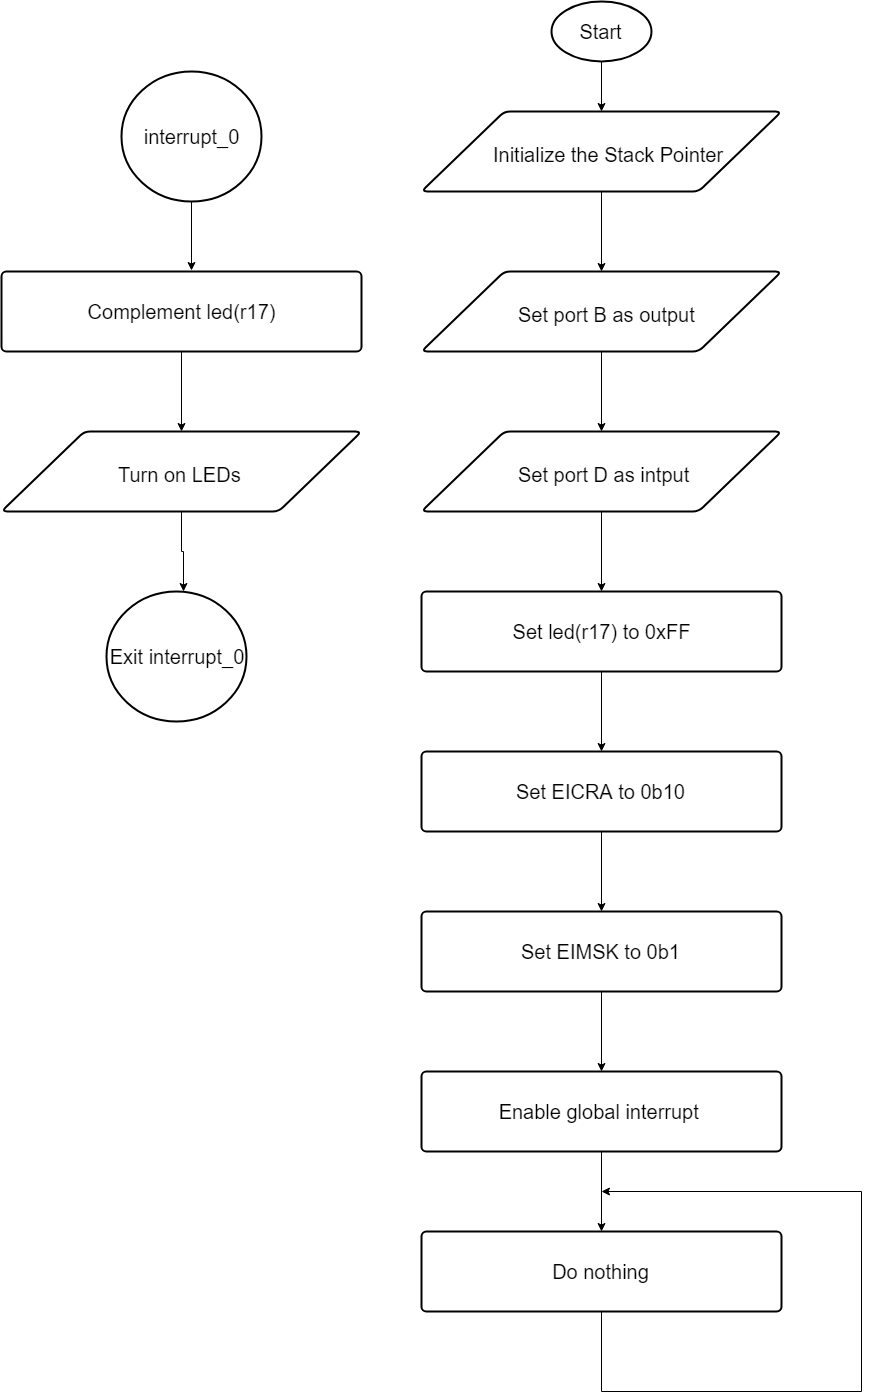

The diagram above was exported from draw.io. Its source (the exported page's mxGraphModel, read from the mxfile embedded in the PNG):
<mxGraphModel dx="2276" dy="764" grid="1" gridSize="10" guides="1" tooltips="1" connect="1" arrows="1" fold="1" page="1" pageScale="1" pageWidth="850" pageHeight="1100" background="#ffffff" math="0" shadow="0">
  <root>
    <mxCell id="0" />
    <mxCell id="1" parent="0" />
    <mxCell id="2" style="edgeStyle=orthogonalEdgeStyle;rounded=0;html=1;entryX=0.5;entryY=0;jettySize=auto;orthogonalLoop=1;" edge="1" source="3" target="5" parent="1">
      <mxGeometry relative="1" as="geometry" />
    </mxCell>
    <mxCell id="3" value="&lt;font style=&quot;font-size: 20px&quot;&gt;Start&lt;/font&gt;" style="strokeWidth=2;html=1;shape=mxgraph.flowchart.start_1;whiteSpace=wrap;" vertex="1" parent="1">
      <mxGeometry x="370" y="10" width="100" height="60" as="geometry" />
    </mxCell>
    <mxCell id="4" style="edgeStyle=orthogonalEdgeStyle;rounded=0;html=1;entryX=0.5;entryY=0;jettySize=auto;orthogonalLoop=1;" edge="1" source="5" target="7" parent="1">
      <mxGeometry relative="1" as="geometry" />
    </mxCell>
    <mxCell id="5" value="" style="verticalLabelPosition=bottom;verticalAlign=top;html=1;strokeWidth=2;shape=parallelogram;perimeter=parallelogramPerimeter;whiteSpace=wrap;rounded=1;arcSize=12;size=0.23;" vertex="1" parent="1">
      <mxGeometry x="240" y="120" width="360" height="80" as="geometry" />
    </mxCell>
    <mxCell id="6" value="&lt;font style=&quot;font-size: 20px&quot;&gt;Initialize the Stack Pointer&lt;/font&gt;" style="text;html=1;" vertex="1" parent="1">
      <mxGeometry x="310" y="145" width="230" height="30" as="geometry" />
    </mxCell>
    <mxCell id="11" style="edgeStyle=orthogonalEdgeStyle;rounded=0;html=1;entryX=0.5;entryY=0;jettySize=auto;orthogonalLoop=1;" edge="1" parent="1" source="7" target="9">
      <mxGeometry relative="1" as="geometry" />
    </mxCell>
    <mxCell id="7" value="" style="verticalLabelPosition=bottom;verticalAlign=top;html=1;strokeWidth=2;shape=parallelogram;perimeter=parallelogramPerimeter;whiteSpace=wrap;rounded=1;arcSize=12;size=0.23;" vertex="1" parent="1">
      <mxGeometry x="240" y="280" width="360" height="80" as="geometry" />
    </mxCell>
    <mxCell id="8" value="&lt;font style=&quot;font-size: 20px&quot;&gt;Set port B as output&lt;/font&gt;" style="text;html=1;" vertex="1" parent="1">
      <mxGeometry x="335" y="305" width="180" height="30" as="geometry" />
    </mxCell>
    <mxCell id="19" style="edgeStyle=orthogonalEdgeStyle;rounded=0;html=1;jettySize=auto;orthogonalLoop=1;" edge="1" parent="1" source="9" target="12">
      <mxGeometry relative="1" as="geometry" />
    </mxCell>
    <mxCell id="9" value="" style="verticalLabelPosition=bottom;verticalAlign=top;html=1;strokeWidth=2;shape=parallelogram;perimeter=parallelogramPerimeter;whiteSpace=wrap;rounded=1;arcSize=12;size=0.23;" vertex="1" parent="1">
      <mxGeometry x="240" y="440" width="360" height="80" as="geometry" />
    </mxCell>
    <mxCell id="10" value="&lt;font style=&quot;font-size: 20px&quot;&gt;Set port D as intput&lt;/font&gt;" style="text;html=1;" vertex="1" parent="1">
      <mxGeometry x="335" y="465" width="180" height="30" as="geometry" />
    </mxCell>
    <mxCell id="20" style="edgeStyle=orthogonalEdgeStyle;rounded=0;html=1;entryX=0.5;entryY=0;entryPerimeter=0;jettySize=auto;orthogonalLoop=1;" edge="1" parent="1" source="12" target="13">
      <mxGeometry relative="1" as="geometry" />
    </mxCell>
    <mxCell id="12" value="&lt;font style=&quot;font-size: 20px&quot;&gt;Set led(r17) to 0xFF&lt;/font&gt;" style="strokeWidth=2;html=1;shape=mxgraph.flowchart.process;whiteSpace=wrap;" vertex="1" parent="1">
      <mxGeometry x="240" y="600" width="360" height="80" as="geometry" />
    </mxCell>
    <mxCell id="21" style="edgeStyle=orthogonalEdgeStyle;rounded=0;html=1;jettySize=auto;orthogonalLoop=1;" edge="1" parent="1" source="13" target="14">
      <mxGeometry relative="1" as="geometry" />
    </mxCell>
    <mxCell id="13" value="&lt;font style=&quot;font-size: 20px&quot;&gt;Set&amp;nbsp;EICRA to 0b10&lt;/font&gt;" style="strokeWidth=2;html=1;shape=mxgraph.flowchart.process;whiteSpace=wrap;" vertex="1" parent="1">
      <mxGeometry x="240" y="760" width="360" height="80" as="geometry" />
    </mxCell>
    <mxCell id="22" style="edgeStyle=orthogonalEdgeStyle;rounded=0;html=1;jettySize=auto;orthogonalLoop=1;" edge="1" parent="1" source="14" target="15">
      <mxGeometry relative="1" as="geometry" />
    </mxCell>
    <mxCell id="14" value="&lt;font style=&quot;font-size: 20px&quot;&gt;Set&amp;nbsp;EIMSK to 0b1&lt;/font&gt;" style="strokeWidth=2;html=1;shape=mxgraph.flowchart.process;whiteSpace=wrap;" vertex="1" parent="1">
      <mxGeometry x="240" y="920" width="360" height="80" as="geometry" />
    </mxCell>
    <mxCell id="23" style="edgeStyle=orthogonalEdgeStyle;rounded=0;html=1;jettySize=auto;orthogonalLoop=1;" edge="1" parent="1" source="15" target="18">
      <mxGeometry relative="1" as="geometry" />
    </mxCell>
    <mxCell id="15" value="&lt;font style=&quot;font-size: 20px&quot;&gt;Enable global interrupt&amp;nbsp;&lt;/font&gt;" style="strokeWidth=2;html=1;shape=mxgraph.flowchart.process;whiteSpace=wrap;" vertex="1" parent="1">
      <mxGeometry x="240" y="1080" width="360" height="80" as="geometry" />
    </mxCell>
    <mxCell id="24" style="edgeStyle=orthogonalEdgeStyle;rounded=0;html=1;jettySize=auto;orthogonalLoop=1;" edge="1" parent="1" source="18">
      <mxGeometry relative="1" as="geometry">
        <mxPoint x="420" y="1200" as="targetPoint" />
        <Array as="points">
          <mxPoint x="420" y="1400" />
          <mxPoint x="680" y="1400" />
          <mxPoint x="680" y="1200" />
        </Array>
      </mxGeometry>
    </mxCell>
    <mxCell id="18" value="&lt;font style=&quot;font-size: 20px&quot;&gt;Do nothing&lt;/font&gt;" style="strokeWidth=2;html=1;shape=mxgraph.flowchart.process;whiteSpace=wrap;" vertex="1" parent="1">
      <mxGeometry x="240" y="1240" width="360" height="80" as="geometry" />
    </mxCell>
    <mxCell id="27" style="edgeStyle=orthogonalEdgeStyle;rounded=0;html=1;entryX=0.528;entryY=-0.012;entryPerimeter=0;jettySize=auto;orthogonalLoop=1;" edge="1" parent="1" source="25" target="26">
      <mxGeometry relative="1" as="geometry" />
    </mxCell>
    <mxCell id="25" value="&lt;font style=&quot;font-size: 20px&quot;&gt;interrupt_0&lt;/font&gt;" style="strokeWidth=2;html=1;shape=mxgraph.flowchart.start_2;whiteSpace=wrap;" vertex="1" parent="1">
      <mxGeometry x="-60" y="80" width="140" height="130" as="geometry" />
    </mxCell>
    <mxCell id="30" style="edgeStyle=orthogonalEdgeStyle;rounded=0;html=1;entryX=0.5;entryY=0;jettySize=auto;orthogonalLoop=1;" edge="1" parent="1" source="26" target="28">
      <mxGeometry relative="1" as="geometry" />
    </mxCell>
    <mxCell id="26" value="&lt;font style=&quot;font-size: 20px&quot;&gt;Complement led(r17)&lt;/font&gt;" style="strokeWidth=2;html=1;shape=mxgraph.flowchart.process;whiteSpace=wrap;" vertex="1" parent="1">
      <mxGeometry x="-180" y="280" width="360" height="80" as="geometry" />
    </mxCell>
    <mxCell id="32" style="edgeStyle=orthogonalEdgeStyle;rounded=0;html=1;entryX=0.55;entryY=0;entryPerimeter=0;jettySize=auto;orthogonalLoop=1;" edge="1" parent="1" source="28" target="31">
      <mxGeometry relative="1" as="geometry" />
    </mxCell>
    <mxCell id="28" value="" style="verticalLabelPosition=bottom;verticalAlign=top;html=1;strokeWidth=2;shape=parallelogram;perimeter=parallelogramPerimeter;whiteSpace=wrap;rounded=1;arcSize=12;size=0.23;" vertex="1" parent="1">
      <mxGeometry x="-180" y="440" width="360" height="80" as="geometry" />
    </mxCell>
    <mxCell id="29" value="&lt;font style=&quot;font-size: 20px&quot;&gt;Turn on LEDs&lt;/font&gt;" style="text;html=1;" vertex="1" parent="1">
      <mxGeometry x="-65" y="465" width="130" height="30" as="geometry" />
    </mxCell>
    <mxCell id="31" value="&lt;font style=&quot;font-size: 20px&quot;&gt;&lt;font style=&quot;font-size: 20px&quot;&gt;Exit&amp;nbsp;&lt;/font&gt;&lt;span&gt;interrupt_0&lt;/span&gt;&lt;/font&gt;" style="strokeWidth=2;html=1;shape=mxgraph.flowchart.start_2;whiteSpace=wrap;" vertex="1" parent="1">
      <mxGeometry x="-75" y="600" width="140" height="130" as="geometry" />
    </mxCell>
  </root>
</mxGraphModel>